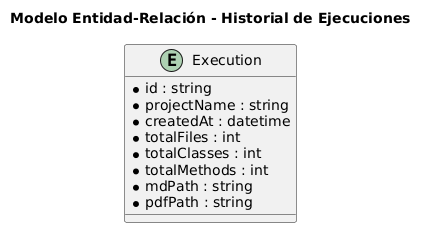

The diagram above was rendered by PlantUML. Its source (embedded in the PNG):
@startuml
title Modelo Entidad-Relación - Historial de Ejecuciones

entity "Execution" {
  * id : string
  * projectName : string
  * createdAt : datetime
  * totalFiles : int
  * totalClasses : int
  * totalMethods : int
  * mdPath : string
  * pdfPath : string
}
@enduml